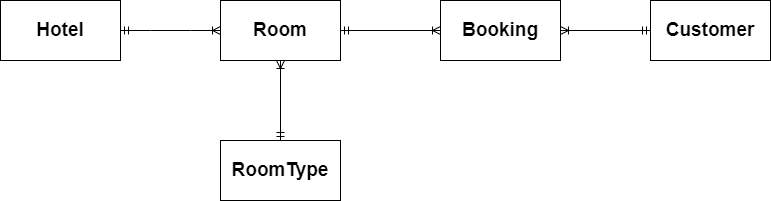

The diagram above was exported from draw.io. Its source (the exported page's mxGraphModel, read from the mxfile embedded in the PNG):
<mxGraphModel dx="1050" dy="557" grid="1" gridSize="10" guides="1" tooltips="1" connect="1" arrows="1" fold="1" page="1" pageScale="1" pageWidth="827" pageHeight="1169" math="0" shadow="0">
  <root>
    <mxCell id="0" />
    <mxCell id="1" parent="0" />
    <mxCell id="vMyej84mMuqxOpOrycZX-1" value="&lt;b&gt;&lt;font style=&quot;font-size: 19px;&quot;&gt;Hotel&lt;/font&gt;&lt;/b&gt;" style="rounded=0;whiteSpace=wrap;html=1;" vertex="1" parent="1">
      <mxGeometry x="40" y="160" width="120" height="60" as="geometry" />
    </mxCell>
    <mxCell id="vMyej84mMuqxOpOrycZX-2" value="&lt;b&gt;&lt;font style=&quot;font-size: 19px;&quot;&gt;RoomType&lt;/font&gt;&lt;/b&gt;" style="rounded=0;whiteSpace=wrap;html=1;" vertex="1" parent="1">
      <mxGeometry x="260" y="300" width="120" height="60" as="geometry" />
    </mxCell>
    <mxCell id="vMyej84mMuqxOpOrycZX-3" value="&lt;b&gt;&lt;font style=&quot;font-size: 19px;&quot;&gt;Booking&lt;/font&gt;&lt;/b&gt;" style="rounded=0;whiteSpace=wrap;html=1;" vertex="1" parent="1">
      <mxGeometry x="480" y="160" width="120" height="60" as="geometry" />
    </mxCell>
    <mxCell id="vMyej84mMuqxOpOrycZX-4" value="&lt;b&gt;&lt;font style=&quot;font-size: 19px;&quot;&gt;Room&lt;/font&gt;&lt;/b&gt;" style="rounded=0;whiteSpace=wrap;html=1;" vertex="1" parent="1">
      <mxGeometry x="260" y="160" width="120" height="60" as="geometry" />
    </mxCell>
    <mxCell id="vMyej84mMuqxOpOrycZX-5" value="&lt;b&gt;&lt;font style=&quot;font-size: 19px;&quot;&gt;Customer&lt;/font&gt;&lt;/b&gt;" style="rounded=0;whiteSpace=wrap;html=1;" vertex="1" parent="1">
      <mxGeometry x="690" y="160" width="120" height="60" as="geometry" />
    </mxCell>
    <mxCell id="vMyej84mMuqxOpOrycZX-8" value="" style="edgeStyle=entityRelationEdgeStyle;fontSize=12;html=1;endArrow=ERoneToMany;startArrow=ERmandOne;rounded=0;startFill=0;endFill=0;exitX=1;exitY=0.5;exitDx=0;exitDy=0;entryX=0;entryY=0.5;entryDx=0;entryDy=0;" edge="1" parent="1" source="vMyej84mMuqxOpOrycZX-1" target="vMyej84mMuqxOpOrycZX-4">
      <mxGeometry width="100" height="100" relative="1" as="geometry">
        <mxPoint x="160" y="320" as="sourcePoint" />
        <mxPoint x="260" y="220" as="targetPoint" />
      </mxGeometry>
    </mxCell>
    <mxCell id="vMyej84mMuqxOpOrycZX-9" value="" style="fontSize=12;html=1;endArrow=ERoneToMany;startArrow=ERmandOne;rounded=0;startFill=0;endFill=0;exitX=0.5;exitY=0;exitDx=0;exitDy=0;entryX=0.5;entryY=1;entryDx=0;entryDy=0;" edge="1" parent="1" source="vMyej84mMuqxOpOrycZX-2" target="vMyej84mMuqxOpOrycZX-4">
      <mxGeometry width="100" height="100" relative="1" as="geometry">
        <mxPoint x="140" y="280" as="sourcePoint" />
        <mxPoint x="240" y="280" as="targetPoint" />
      </mxGeometry>
    </mxCell>
    <mxCell id="vMyej84mMuqxOpOrycZX-10" value="" style="fontSize=12;html=1;endArrow=ERoneToMany;startArrow=ERmandOne;rounded=0;startFill=0;endFill=0;exitX=1;exitY=0.5;exitDx=0;exitDy=0;entryX=0;entryY=0.5;entryDx=0;entryDy=0;" edge="1" parent="1" source="vMyej84mMuqxOpOrycZX-4" target="vMyej84mMuqxOpOrycZX-3">
      <mxGeometry width="100" height="100" relative="1" as="geometry">
        <mxPoint x="450" y="340" as="sourcePoint" />
        <mxPoint x="450" y="260" as="targetPoint" />
      </mxGeometry>
    </mxCell>
    <mxCell id="vMyej84mMuqxOpOrycZX-11" value="" style="fontSize=12;html=1;endArrow=ERoneToMany;startArrow=ERmandOne;rounded=0;startFill=0;endFill=0;exitX=0;exitY=0.5;exitDx=0;exitDy=0;entryX=1;entryY=0.5;entryDx=0;entryDy=0;" edge="1" parent="1" source="vMyej84mMuqxOpOrycZX-5" target="vMyej84mMuqxOpOrycZX-3">
      <mxGeometry width="100" height="100" relative="1" as="geometry">
        <mxPoint x="610" y="320" as="sourcePoint" />
        <mxPoint x="610" y="240" as="targetPoint" />
      </mxGeometry>
    </mxCell>
  </root>
</mxGraphModel>